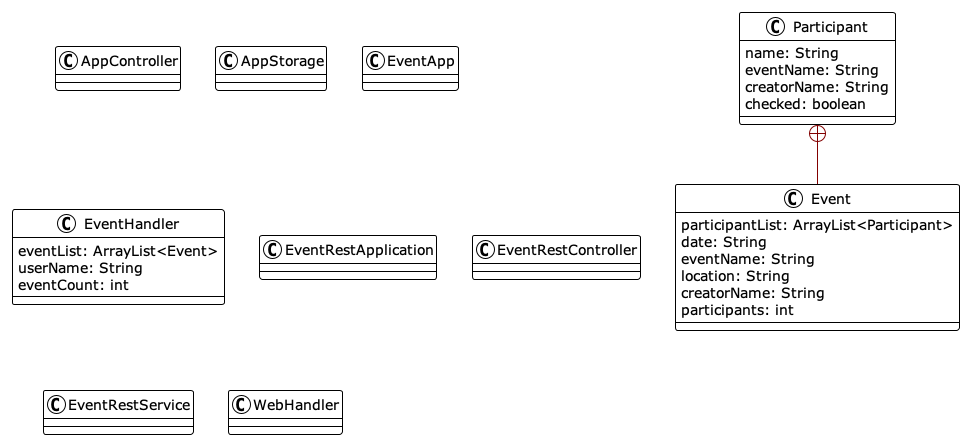

The diagram above was rendered by PlantUML. Its source (embedded in the PNG):
@startuml class

!theme plain
top to bottom direction
skinparam linetype ortho

class AppController
class AppStorage
class Event {
   participantList: ArrayList<Participant>
   date: String
   eventName: String
   location: String
   creatorName: String
   participants: int
}
class EventApp
class EventHandler {
   eventList: ArrayList<Event>
   userName: String
   eventCount: int
}
class EventRestApplication
class EventRestController
class EventRestService
class Participant {
   name: String
   eventName: String
   creatorName: String
   checked: boolean
}
class WebHandler

Participant           +-[#820000,plain]-  Event
                
@enduml